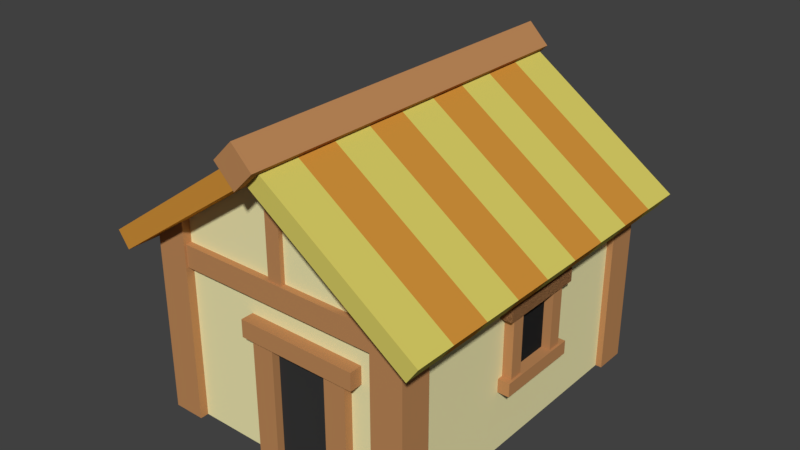 # Source: peasant_house_1tile_1.blend  (saved by Blender 2.79.0; exported with 4.5.12 LTS)
import bpy
from mathutils import Matrix  # noqa: F401  (used for matrix-valued properties, if any)

bpy.ops.wm.read_factory_settings(use_empty=True)
scene = bpy.context.scene
scene.name = 'Scene'

# ---- collections
col_collection_1 = bpy.data.collections.new('Collection 1'); scene.collection.children.link(col_collection_1)

# ---- materials (node trees are filled in below, after node groups)
mat_material_002 = bpy.data.materials.new('Material.002')
mat_material_002.alpha_threshold = 0.0
mat_material_002.use_transparent_shadow = False
mat_material_002.diffuse_color = (0.5122, 0.2491, 0.1006, 1.0)
mat_material_002.roughness = 0.5
mat_material_005 = bpy.data.materials.new('Material.005')
mat_material_005.alpha_threshold = 0.0
mat_material_005.use_transparent_shadow = False
mat_material_005.diffuse_color = (0.0376, 0.0376, 0.0376, 1.0)
mat_material_005.roughness = 0.5
mat_material_001 = bpy.data.materials.new('Material.001')
mat_material_001.alpha_threshold = 0.0
mat_material_001.use_transparent_shadow = False
mat_material_001.diffuse_color = (0.8714, 0.8157, 0.4431, 1.0)
mat_material_001.roughness = 0.5
mat_material_015 = bpy.data.materials.new('Material.015')
mat_material_015.alpha_threshold = 0.0
mat_material_015.use_transparent_shadow = False
mat_material_015.diffuse_color = (0.5122, 0.2491, 0.1006, 1.0)
mat_material_015.roughness = 0.5
mat_material_016 = bpy.data.materials.new('Material.016')
mat_material_016.alpha_threshold = 0.0
mat_material_016.use_transparent_shadow = False
mat_material_016.diffuse_color = (0.0376, 0.0376, 0.0376, 1.0)
mat_material_016.roughness = 0.5
mat_material_008 = bpy.data.materials.new('Material.008')
mat_material_008.alpha_threshold = 0.0
mat_material_008.use_transparent_shadow = False
mat_material_008.diffuse_color = (0.6351, 0.284, 0.04219, 1.0)
mat_material_008.roughness = 0.5
mat_material_007 = bpy.data.materials.new('Material.007')
mat_material_007.alpha_threshold = 0.0
mat_material_007.use_transparent_shadow = False
mat_material_007.diffuse_color = (0.6926, 0.6109, 0.1291, 1.0)
mat_material_007.roughness = 0.5

# ---- material node trees

# ---- world
world_world = bpy.data.worlds.new('World'); scene.world = world_world
world_world.color = (0.05088, 0.05088, 0.05088)
world_world.use_sun_shadow = False
world_world.sun_shadow_jitter_overblur = 0.0
world_world.cycles.sampling_method = 'MANUAL'

# ---- meshes
me_cube_034 = bpy.data.meshes.new('Cube.034')
me_cube_034.from_pydata([(-1.0, -0.9099, -2.412), (-1.0, -0.9099, 5.678), (-1.0, 1.0, -2.412), (-1.0, 1.0, 5.678), (-0.1896, -0.9099, -2.412), (-0.1896, -0.9099, 5.678), (-0.1896, 1.0, -2.412), (-0.1896, 1.0, 5.678)], [], [(0, 1, 3, 2), (2, 3, 7, 6), (6, 7, 5, 4), (4, 5, 1, 0), (2, 6, 4, 0), (7, 3, 1, 5)])
me_cube_034.materials.append(mat_material_002)
me_cube_034.use_remesh_preserve_volume = False
me_cube_034.use_remesh_preserve_attributes = False
me_cube_034.use_mirror_vertex_groups = False
me_cube_034.update()
me_cube_000 = bpy.data.meshes.new('Cube.000')
me_cube_000.from_pydata([(-0.7671, 0.7075, -1.0), (-0.7671, 0.7075, 1.111), (-0.7671, 1.0, -1.0), (-0.7671, 1.0, 1.111), (0.818, 0.7075, -1.0), (0.818, 0.7075, 1.111), (0.818, 1.0, -1.0), (0.818, 1.0, 1.111)], [], [(0, 1, 3, 2), (2, 3, 7, 6), (6, 7, 5, 4), (4, 5, 1, 0), (2, 6, 4, 0), (7, 3, 1, 5)])
me_cube_000.materials.append(mat_material_005)
me_cube_000.use_remesh_preserve_volume = False
me_cube_000.use_remesh_preserve_attributes = False
me_cube_000.use_mirror_vertex_groups = False
me_cube_000.update()
me_cube_030 = bpy.data.meshes.new('Cube.030')
me_cube_030.from_pydata([(-0.7671, 0.7075, -1.0), (-0.7671, 0.7075, 1.111), (-0.7671, 1.0, -1.0), (-0.7671, 1.0, 1.111), (0.818, 0.7075, -1.0), (0.818, 0.7075, 1.111), (0.818, 1.0, -1.0), (0.818, 1.0, 1.111)], [], [(0, 1, 3, 2), (2, 3, 7, 6), (6, 7, 5, 4), (4, 5, 1, 0), (2, 6, 4, 0), (7, 3, 1, 5)])
me_cube_030.materials.append(mat_material_005)
me_cube_030.use_remesh_preserve_volume = False
me_cube_030.use_remesh_preserve_attributes = False
me_cube_030.use_mirror_vertex_groups = False
me_cube_030.update()
me_cube_028 = bpy.data.meshes.new('Cube.028')
me_cube_028.from_pydata([(-1.0, 0.7075, -1.0), (-1.0, 0.7075, 2.809), (-1.0, 1.0, -1.0), (-1.0, 1.0, 2.809), (1.0, 0.7075, -1.0), (1.0, 0.7075, 2.809), (1.0, 1.0, -1.0), (1.0, 1.0, 2.809)], [], [(0, 1, 3, 2), (2, 3, 7, 6), (6, 7, 5, 4), (4, 5, 1, 0), (2, 6, 4, 0), (7, 3, 1, 5)])
me_cube_028.materials.append(mat_material_005)
me_cube_028.use_remesh_preserve_volume = False
me_cube_028.use_remesh_preserve_attributes = False
me_cube_028.use_mirror_vertex_groups = False
me_cube_028.update()
me_cube_023 = bpy.data.meshes.new('Cube.023')
me_cube_023.from_pydata([(-1.0, -0.7695, -1.0), (-1.0, -0.7695, 5.678), (-1.0, 1.0, -1.0), (-1.0, 1.0, 5.678), (-0.1896, -0.7695, -1.0), (-0.1896, -0.7695, 5.678), (-0.1896, 1.0, -1.0), (-0.1896, 1.0, 5.678)], [], [(0, 1, 3, 2), (2, 3, 7, 6), (6, 7, 5, 4), (4, 5, 1, 0), (2, 6, 4, 0), (7, 3, 1, 5)])
me_cube_023.materials.append(mat_material_002)
me_cube_023.use_remesh_preserve_volume = False
me_cube_023.use_remesh_preserve_attributes = False
me_cube_023.use_mirror_vertex_groups = False
me_cube_023.update()
me_cube_022 = bpy.data.meshes.new('Cube.022')
me_cube_022.from_pydata([(-1.0, -0.9099, -2.412), (-1.0, -0.9099, 5.678), (-1.0, 1.0, -2.412), (-1.0, 1.0, 5.678), (-0.1896, -0.9099, -2.412), (-0.1896, -0.9099, 5.678), (-0.1896, 1.0, -2.412), (-0.1896, 1.0, 5.678)], [], [(0, 1, 3, 2), (2, 3, 7, 6), (6, 7, 5, 4), (4, 5, 1, 0), (2, 6, 4, 0), (7, 3, 1, 5)])
me_cube_022.materials.append(mat_material_002)
me_cube_022.use_remesh_preserve_volume = False
me_cube_022.use_remesh_preserve_attributes = False
me_cube_022.use_mirror_vertex_groups = False
me_cube_022.update()
me_cube_021 = bpy.data.meshes.new('Cube.021')
me_cube_021.from_pydata([(-1.0, -0.9099, -2.412), (-1.0, -0.9099, 5.678), (-1.0, 1.0, -2.412), (-1.0, 1.0, 5.678), (-0.1896, -0.9099, -2.412), (-0.1896, -0.9099, 5.678), (-0.1896, 1.0, -2.412), (-0.1896, 1.0, 5.678)], [], [(0, 1, 3, 2), (2, 3, 7, 6), (6, 7, 5, 4), (4, 5, 1, 0), (2, 6, 4, 0), (7, 3, 1, 5)])
me_cube_021.materials.append(mat_material_002)
me_cube_021.use_remesh_preserve_volume = False
me_cube_021.use_remesh_preserve_attributes = False
me_cube_021.use_mirror_vertex_groups = False
me_cube_021.update()
me_cube_020 = bpy.data.meshes.new('Cube.020')
me_cube_020.from_pydata([(-1.0, -0.7695, -1.0), (-1.0, -0.7695, 5.678), (-1.0, 1.0, -1.0), (-1.0, 1.0, 5.678), (-0.1896, -0.7695, -1.0), (-0.1896, -0.7695, 5.678), (-0.1896, 1.0, -1.0), (-0.1896, 1.0, 5.678)], [], [(0, 1, 3, 2), (2, 3, 7, 6), (6, 7, 5, 4), (4, 5, 1, 0), (2, 6, 4, 0), (7, 3, 1, 5)])
me_cube_020.materials.append(mat_material_002)
me_cube_020.use_remesh_preserve_volume = False
me_cube_020.use_remesh_preserve_attributes = False
me_cube_020.use_mirror_vertex_groups = False
me_cube_020.update()
me_cube_016 = bpy.data.meshes.new('Cube.016')
me_cube_016.from_pydata([(-1.0, -1.0, -1.0), (-1.0, -1.0, 16.65), (-1.0, 1.0, -1.0), (-1.0, 1.0, 16.65), (0.5834, -1.0, -1.0), (0.5834, -1.0, 16.65), (0.5834, 1.0, -1.0), (0.5834, 1.0, 16.65)], [], [(0, 1, 3, 2), (2, 3, 7, 6), (6, 7, 5, 4), (4, 5, 1, 0), (2, 6, 4, 0), (7, 3, 1, 5)])
me_cube_016.materials.append(mat_material_002)
me_cube_016.use_remesh_preserve_volume = False
me_cube_016.use_remesh_preserve_attributes = False
me_cube_016.use_mirror_vertex_groups = False
me_cube_016.update()
me_cube_015 = bpy.data.meshes.new('Cube.015')
me_cube_015.from_pydata([(-1.0, -14.0, -1.0), (-1.0, -14.0, 1.0), (-1.0, 12.91, -1.0), (-1.0, 12.91, 1.0), (1.0, -14.0, -1.0), (1.0, -14.0, 1.0), (1.0, 12.91, -1.0), (1.0, 12.91, 1.0)], [], [(0, 1, 3, 2), (2, 3, 7, 6), (6, 7, 5, 4), (4, 5, 1, 0), (2, 6, 4, 0), (7, 3, 1, 5)])
me_cube_015.materials.append(mat_material_002)
me_cube_015.use_remesh_preserve_volume = False
me_cube_015.use_remesh_preserve_attributes = False
me_cube_015.use_mirror_vertex_groups = False
me_cube_015.update()
me_cube_012 = bpy.data.meshes.new('Cube.012')
me_cube_012.from_pydata([(-0.4539, -0.1807, -0.6635), (-0.4539, -0.1807, 5.424), (-0.4539, 0.6231, -0.6635), (-0.4539, 0.6231, 5.424), (0.4539, -0.1807, -0.6635), (0.4539, -0.1807, 5.424), (0.4539, 0.6231, -0.6635), (0.4539, 0.6231, 5.424)], [], [(0, 1, 3, 2), (2, 3, 7, 6), (6, 7, 5, 4), (4, 5, 1, 0), (2, 6, 4, 0), (7, 3, 1, 5)])
me_cube_012.materials.append(mat_material_002)
me_cube_012.use_remesh_preserve_volume = False
me_cube_012.use_remesh_preserve_attributes = False
me_cube_012.use_mirror_vertex_groups = False
me_cube_012.update()
me_cube_010 = bpy.data.meshes.new('Cube.010')
me_cube_010.from_pydata([(-0.7054, -1.265, -0.7214), (-0.7054, -1.265, 6.766), (-0.7054, 0.7347, -0.7214), (-0.7054, 0.7347, 6.766), (0.379, -1.265, -0.7214), (0.379, -1.265, 6.766), (0.379, 0.7347, -0.7214), (0.379, 0.7347, 6.766)], [], [(0, 1, 3, 2), (2, 3, 7, 6), (6, 7, 5, 4), (4, 5, 1, 0), (2, 6, 4, 0), (7, 3, 1, 5)])
me_cube_010.materials.append(mat_material_002)
me_cube_010.use_remesh_preserve_volume = False
me_cube_010.use_remesh_preserve_attributes = False
me_cube_010.use_mirror_vertex_groups = False
me_cube_010.update()
me_cube_009 = bpy.data.meshes.new('Cube.009')
me_cube_009.from_pydata([(-1.0, -1.0, -1.0), (-1.0, -1.0, 7.406), (-1.0, 1.0, -1.0), (-1.0, 1.0, 7.406), (0.379, -1.0, -1.0), (0.379, -1.0, 7.406), (0.379, 1.0, -1.0), (0.379, 1.0, 7.406)], [], [(0, 1, 3, 2), (2, 3, 7, 6), (6, 7, 5, 4), (4, 5, 1, 0), (2, 6, 4, 0), (7, 3, 1, 5)])
me_cube_009.materials.append(mat_material_002)
me_cube_009.use_remesh_preserve_volume = False
me_cube_009.use_remesh_preserve_attributes = False
me_cube_009.use_mirror_vertex_groups = False
me_cube_009.update()
me_cube_008 = bpy.data.meshes.new('Cube.008')
me_cube_008.from_pydata([(-1.0, -1.0, -1.0), (-1.0, -1.0, 7.406), (-1.0, 1.0, -1.0), (-1.0, 1.0, 7.406), (0.379, -1.0, -1.0), (0.379, -1.0, 7.406), (0.379, 1.0, -1.0), (0.379, 1.0, 7.406)], [], [(0, 1, 3, 2), (2, 3, 7, 6), (6, 7, 5, 4), (4, 5, 1, 0), (2, 6, 4, 0), (7, 3, 1, 5)])
me_cube_008.materials.append(mat_material_002)
me_cube_008.use_remesh_preserve_volume = False
me_cube_008.use_remesh_preserve_attributes = False
me_cube_008.use_mirror_vertex_groups = False
me_cube_008.update()
me_cube_007 = bpy.data.meshes.new('Cube.007')
me_cube_007.from_pydata([(-1.0, -1.0, -1.0), (-1.0, -1.0, 16.65), (-1.0, 1.0, -1.0), (-1.0, 1.0, 16.65), (0.5834, -1.0, -1.0), (0.5834, -1.0, 16.65), (0.5834, 1.0, -1.0), (0.5834, 1.0, 16.65)], [], [(0, 1, 3, 2), (2, 3, 7, 6), (6, 7, 5, 4), (4, 5, 1, 0), (2, 6, 4, 0), (7, 3, 1, 5)])
me_cube_007.materials.append(mat_material_002)
me_cube_007.use_remesh_preserve_volume = False
me_cube_007.use_remesh_preserve_attributes = False
me_cube_007.use_mirror_vertex_groups = False
me_cube_007.update()
me_cube_006 = bpy.data.meshes.new('Cube.006')
me_cube_006.from_pydata([(-1.0, -1.0, -1.0), (-1.0, -1.0, 10.43), (-1.0, 1.0, -1.0), (-1.0, 1.0, 10.43), (1.0, -1.0, -1.0), (1.0, -1.0, 10.43), (1.0, 1.0, -1.0), (1.0, 1.0, 10.43)], [], [(0, 1, 3, 2), (2, 3, 7, 6), (6, 7, 5, 4), (4, 5, 1, 0), (2, 6, 4, 0), (7, 3, 1, 5)])
me_cube_006.materials.append(mat_material_002)
me_cube_006.use_remesh_preserve_volume = False
me_cube_006.use_remesh_preserve_attributes = False
me_cube_006.use_mirror_vertex_groups = False
me_cube_006.update()
me_cube_005 = bpy.data.meshes.new('Cube.005')
me_cube_005.from_pydata([(-1.0, -1.0, -1.0), (-1.0, -1.0, 10.43), (-1.0, 1.0, -1.0), (-1.0, 1.0, 10.43), (1.0, -1.0, -1.0), (1.0, -1.0, 12.04), (1.0, 1.0, -1.0), (1.0, 1.0, 12.04)], [], [(0, 1, 3, 2), (2, 3, 7, 6), (6, 7, 5, 4), (4, 5, 1, 0), (2, 6, 4, 0), (7, 3, 1, 5)])
me_cube_005.materials.append(mat_material_002)
me_cube_005.use_remesh_preserve_volume = False
me_cube_005.use_remesh_preserve_attributes = False
me_cube_005.use_mirror_vertex_groups = False
me_cube_005.update()
me_cube_004 = bpy.data.meshes.new('Cube.004')
me_cube_004.from_pydata([(-1.0, -1.0, -1.0), (-1.0, -1.0, 11.95), (-1.0, 1.0, -1.0), (-1.0, 1.0, 11.95), (1.0, -1.0, -1.0), (1.0, -1.0, 10.37), (1.0, 1.0, -1.0), (1.0, 1.0, 10.37)], [], [(0, 1, 3, 2), (2, 3, 7, 6), (6, 7, 5, 4), (4, 5, 1, 0), (2, 6, 4, 0), (7, 3, 1, 5)])
me_cube_004.materials.append(mat_material_002)
me_cube_004.use_remesh_preserve_volume = False
me_cube_004.use_remesh_preserve_attributes = False
me_cube_004.use_mirror_vertex_groups = False
me_cube_004.update()
me_cube_003 = bpy.data.meshes.new('Cube.003')
me_cube_003.from_pydata([(-1.0, -1.0, -1.0), (-1.0, -1.0, 11.85), (-1.0, 1.0, -1.0), (-1.0, 1.0, 11.85), (1.0, -1.0, -1.0), (1.0, -1.0, 10.43), (1.0, 1.0, -1.0), (1.0, 1.0, 10.43)], [], [(0, 1, 3, 2), (2, 3, 7, 6), (6, 7, 5, 4), (4, 5, 1, 0), (2, 6, 4, 0), (7, 3, 1, 5)])
me_cube_003.materials.append(mat_material_002)
me_cube_003.use_remesh_preserve_volume = False
me_cube_003.use_remesh_preserve_attributes = False
me_cube_003.use_mirror_vertex_groups = False
me_cube_003.update()
me_cube_002 = bpy.data.meshes.new('Cube.002')
me_cube_002.from_pydata([(-1.0, -1.0, -1.0), (-1.0, -1.0, 10.43), (-1.0, 1.0, -1.0), (-1.0, 1.0, 10.43), (1.0, -1.0, -1.0), (1.0, -1.0, 11.79), (1.0, 1.0, -1.0), (1.0, 1.0, 11.79)], [], [(0, 1, 3, 2), (2, 3, 7, 6), (6, 7, 5, 4), (4, 5, 1, 0), (2, 6, 4, 0), (7, 3, 1, 5)])
me_cube_002.materials.append(mat_material_002)
me_cube_002.use_remesh_preserve_volume = False
me_cube_002.use_remesh_preserve_attributes = False
me_cube_002.use_mirror_vertex_groups = False
me_cube_002.update()
me_cube_001 = bpy.data.meshes.new('Cube.001')
me_cube_001.from_pydata([(-2.0, -2.0, -1.0), (-2.0, -2.0, 1.872), (-2.0, 3.0, -1.0), (-2.0, 3.0, 1.872), (2.0, -2.0, -1.0), (2.0, -2.0, 1.872), (2.0, 3.0, -1.0), (2.0, 3.0, 1.872), (0.0, 3.0, -1.0), (0.0, 3.0, 3.297), (0.0, -2.0, -1.0), (0.0, -2.0, 3.297)], [], [(0, 1, 3, 2), (8, 9, 7, 6), (6, 7, 5, 4), (10, 11, 1, 0), (8, 6, 4, 10), (9, 3, 1, 11), (7, 9, 11, 5), (2, 8, 10, 0), (4, 5, 11, 10), (2, 3, 9, 8)])
me_cube_001.materials.append(mat_material_001)
me_cube_001.use_remesh_preserve_volume = False
me_cube_001.use_remesh_preserve_attributes = False
me_cube_001.use_mirror_vertex_groups = False
me_cube_001.update()
me_cube_237 = bpy.data.meshes.new('Cube.237')
me_cube_237.from_pydata([(-1.0, -0.9099, -2.412), (-1.0, -0.9099, 5.678), (-1.0, 1.0, -2.412), (-1.0, 1.0, 5.678), (-0.1896, -0.9099, -2.412), (-0.1896, -0.9099, 5.678), (-0.1896, 1.0, -2.412), (-0.1896, 1.0, 5.678)], [], [(0, 1, 3, 2), (2, 3, 7, 6), (6, 7, 5, 4), (4, 5, 1, 0), (2, 6, 4, 0), (7, 3, 1, 5)])
me_cube_237.materials.append(mat_material_015)
me_cube_237.use_remesh_preserve_volume = False
me_cube_237.use_remesh_preserve_attributes = False
me_cube_237.use_mirror_vertex_groups = False
me_cube_237.update()
me_cube_236 = bpy.data.meshes.new('Cube.236')
me_cube_236.from_pydata([(-1.0, -0.9099, -2.412), (-1.0, -0.9099, 5.678), (-1.0, 1.0, -2.412), (-1.0, 1.0, 5.678), (-0.1896, -0.9099, -2.412), (-0.1896, -0.9099, 5.678), (-0.1896, 1.0, -2.412), (-0.1896, 1.0, 5.678)], [], [(0, 1, 3, 2), (2, 3, 7, 6), (6, 7, 5, 4), (4, 5, 1, 0), (2, 6, 4, 0), (7, 3, 1, 5)])
me_cube_236.materials.append(mat_material_015)
me_cube_236.use_remesh_preserve_volume = False
me_cube_236.use_remesh_preserve_attributes = False
me_cube_236.use_mirror_vertex_groups = False
me_cube_236.update()
me_cube_235 = bpy.data.meshes.new('Cube.235')
me_cube_235.from_pydata([(-1.0, -0.7695, -1.0), (-1.0, -0.7695, 5.678), (-1.0, 0.6373, -1.0), (-1.0, 0.6373, 5.678), (-0.1896, -0.7695, -1.0), (-0.1896, -0.7695, 5.678), (-0.1896, 0.6373, -1.0), (-0.1896, 0.6373, 5.678)], [], [(0, 1, 3, 2), (2, 3, 7, 6), (6, 7, 5, 4), (4, 5, 1, 0), (2, 6, 4, 0), (7, 3, 1, 5)])
me_cube_235.materials.append(mat_material_015)
me_cube_235.use_remesh_preserve_volume = False
me_cube_235.use_remesh_preserve_attributes = False
me_cube_235.use_mirror_vertex_groups = False
me_cube_235.update()
me_cube_234 = bpy.data.meshes.new('Cube.234')
me_cube_234.from_pydata([(-1.0, -0.7695, -1.0), (-1.0, -0.7695, 5.678), (-1.0, 0.6373, -1.0), (-1.0, 0.6373, 5.678), (-0.1896, -0.7695, -1.0), (-0.1896, -0.7695, 5.678), (-0.1896, 0.6373, -1.0), (-0.1896, 0.6373, 5.678)], [], [(0, 1, 3, 2), (2, 3, 7, 6), (6, 7, 5, 4), (4, 5, 1, 0), (2, 6, 4, 0), (7, 3, 1, 5)])
me_cube_234.materials.append(mat_material_015)
me_cube_234.use_remesh_preserve_volume = False
me_cube_234.use_remesh_preserve_attributes = False
me_cube_234.use_mirror_vertex_groups = False
me_cube_234.update()
me_cube_233 = bpy.data.meshes.new('Cube.233')
me_cube_233.from_pydata([(-0.7671, 0.7075, -1.0), (-0.7671, 0.7075, 1.111), (-0.7671, 1.0, -1.0), (-0.7671, 1.0, 1.111), (0.818, 0.7075, -1.0), (0.818, 0.7075, 1.111), (0.818, 1.0, -1.0), (0.818, 1.0, 1.111)], [], [(0, 1, 3, 2), (2, 3, 7, 6), (6, 7, 5, 4), (4, 5, 1, 0), (2, 6, 4, 0), (7, 3, 1, 5)])
me_cube_233.materials.append(mat_material_016)
me_cube_233.use_remesh_preserve_volume = False
me_cube_233.use_remesh_preserve_attributes = False
me_cube_233.use_mirror_vertex_groups = False
me_cube_233.update()
me_cube_147 = bpy.data.meshes.new('Cube.147')
me_cube_147.from_pydata([(-1.923, -2.944, -1.0), (-1.923, -2.944, -0.7027), (-1.923, 2.774, -1.0), (-1.923, 2.774, -0.7027), (1.0, -2.944, -1.0), (1.0, -2.944, -0.7027), (1.0, 2.774, -1.0), (1.0, 2.774, -0.7027), (2.019, 2.774, -3.761), (2.299, 2.774, -3.659), (2.019, -2.944, -3.761), (2.299, -2.944, -3.659), (1.019, 2.774, -1.014), (1.299, 2.774, -0.9119), (1.019, -2.944, -1.014), (1.299, -2.944, -0.9119), (2.019, -2.308, -3.761), (2.019, -1.673, -3.761), (2.019, -1.038, -3.761), (2.019, -0.4023, -3.761), (2.019, 0.233, -3.761), (2.019, 0.8683, -3.761), (2.019, 1.504, -3.761), (2.019, 2.139, -3.761), (2.299, 2.139, -3.659), (2.299, 1.504, -3.659), (2.299, 0.8683, -3.659), (2.299, 0.233, -3.659), (2.299, -0.4023, -3.659), (2.299, -1.038, -3.659), (2.299, -1.673, -3.659), (2.299, -2.308, -3.659), (1.019, 2.139, -1.014), (1.019, 1.504, -1.014), (1.019, 0.8683, -1.014), (1.019, 0.233, -1.014), (1.019, -0.4023, -1.014), (1.019, -1.038, -1.014), (1.019, -1.673, -1.014), (1.019, -2.308, -1.014), (1.299, -2.308, -0.9119), (1.299, -1.673, -0.9119), (1.299, -1.038, -0.9119), (1.299, -0.4023, -0.9119), (1.299, 0.233, -0.9119), (1.299, 0.8683, -0.9119), (1.299, 1.504, -0.9119), (1.299, 2.139, -0.9119), (-1.923, 2.139, -1.0), (-1.923, 1.504, -1.0), (-1.923, 0.8683, -1.0), (-1.923, 0.233, -1.0), (-1.923, -0.4023, -1.0), (-1.923, -1.038, -1.0), (-1.923, -1.673, -1.0), (-1.923, -2.308, -1.0), (-1.923, -2.308, -0.7027), (-1.923, -1.673, -0.7027), (-1.923, -1.038, -0.7027), (-1.923, -0.4023, -0.7027), (-1.923, 0.233, -0.7027), (-1.923, 0.8683, -0.7027), (-1.923, 1.504, -0.7027), (-1.923, 2.139, -0.7027), (1.0, -2.308, -1.0), (1.0, -1.673, -1.0), (1.0, -1.038, -1.0), (1.0, -0.4023, -1.0), (1.0, 0.233, -1.0), (1.0, 0.8683, -1.0), (1.0, 1.504, -1.0), (1.0, 2.139, -1.0), (1.0, 2.139, -0.7027), (1.0, 1.504, -0.7027), (1.0, 0.8683, -0.7027), (1.0, 0.233, -0.7027), (1.0, -0.4023, -0.7027), (1.0, -1.038, -0.7027), (1.0, -1.673, -0.7027), (1.0, -2.308, -0.7027)], [], [(48, 63, 3, 2), (2, 3, 7, 6), (64, 79, 5, 4), (4, 5, 1, 0), (55, 64, 4, 0), (79, 56, 1, 5), (16, 31, 11, 10), (10, 11, 15, 14), (32, 47, 13, 12), (12, 13, 9, 8), (23, 32, 12, 8), (47, 24, 9, 13), (15, 11, 31, 40), (40, 31, 30, 41), (41, 30, 29, 42), (42, 29, 28, 43), (43, 28, 27, 44), (44, 27, 26, 45), (45, 26, 25, 46), (46, 25, 24, 47), (10, 14, 39, 16), (16, 39, 38, 17), (17, 38, 37, 18), (18, 37, 36, 19), (19, 36, 35, 20), (20, 35, 34, 21), (21, 34, 33, 22), (22, 33, 32, 23), (14, 15, 40, 39), (39, 40, 41, 38), (38, 41, 42, 37), (37, 42, 43, 36), (36, 43, 44, 35), (35, 44, 45, 34), (34, 45, 46, 33), (33, 46, 47, 32), (8, 9, 24, 23), (23, 24, 25, 22), (22, 25, 26, 21), (21, 26, 27, 20), (20, 27, 28, 19), (19, 28, 29, 18), (18, 29, 30, 17), (17, 30, 31, 16), (7, 3, 63, 72), (72, 63, 62, 73), (73, 62, 61, 74), (74, 61, 60, 75), (75, 60, 59, 76), (76, 59, 58, 77), (77, 58, 57, 78), (78, 57, 56, 79), (2, 6, 71, 48), (48, 71, 70, 49), (49, 70, 69, 50), (50, 69, 68, 51), (51, 68, 67, 52), (52, 67, 66, 53), (53, 66, 65, 54), (54, 65, 64, 55), (6, 7, 72, 71), (71, 72, 73, 70), (70, 73, 74, 69), (69, 74, 75, 68), (68, 75, 76, 67), (67, 76, 77, 66), (66, 77, 78, 65), (65, 78, 79, 64), (0, 1, 56, 55), (55, 56, 57, 54), (54, 57, 58, 53), (53, 58, 59, 52), (52, 59, 60, 51), (51, 60, 61, 50), (50, 61, 62, 49), (49, 62, 63, 48)])
me_cube_147.polygons.foreach_set('material_index', [1, 1, 0, 0, 1, 1, 0, 0, 0, 0, 0, 0, 0, 1, 0, 1, 0, 1, 0, 1, 0, 1, 0, 1, 0, 1, 0, 1, 0, 0, 0, 0, 0, 0, 0, 0, 0, 1, 0, 1, 0, 1, 0, 1, 1, 0, 1, 0, 1, 0, 1, 0, 1, 0, 1, 0, 1, 0, 1, 0, 0, 0, 0, 0, 0, 0, 0, 0, 1, 0, 1, 0, 1, 0, 1, 0])
me_cube_147.materials.append(mat_material_008)
me_cube_147.materials.append(mat_material_007)
me_cube_147.use_remesh_preserve_volume = False
me_cube_147.use_remesh_preserve_attributes = False
me_cube_147.use_mirror_vertex_groups = False
me_cube_147.update()

# ---- objects
ob_cube_034 = bpy.data.objects.new('Cube.034', me_cube_034)
ob_cube_025 = bpy.data.objects.new('Cube.025', me_cube_000)
ob_cube_024 = bpy.data.objects.new('Cube.024', me_cube_030)
ob_cube_022 = bpy.data.objects.new('Cube.022', me_cube_028)
ob_cube_014 = bpy.data.objects.new('Cube.014', me_cube_023)
ob_cube_017 = bpy.data.objects.new('Cube.017', me_cube_022)
ob_cube_016 = bpy.data.objects.new('Cube.016', me_cube_021)
ob_cube_015 = bpy.data.objects.new('Cube.015', me_cube_020)
ob_cube_011 = bpy.data.objects.new('Cube.011', me_cube_016)
ob_cube_013 = bpy.data.objects.new('Cube.013', me_cube_015)
ob_cube_010 = bpy.data.objects.new('Cube.010', me_cube_012)
ob_cube_009 = bpy.data.objects.new('Cube.009', me_cube_010)
ob_cube_008 = bpy.data.objects.new('Cube.008', me_cube_009)
ob_cube_007 = bpy.data.objects.new('Cube.007', me_cube_008)
ob_cube_006 = bpy.data.objects.new('Cube.006', me_cube_007)
ob_cube_005 = bpy.data.objects.new('Cube.005', me_cube_006)
ob_cube_004 = bpy.data.objects.new('Cube.004', me_cube_005)
ob_cube_003 = bpy.data.objects.new('Cube.003', me_cube_004)
ob_cube_002 = bpy.data.objects.new('Cube.002', me_cube_003)
ob_cube_001 = bpy.data.objects.new('Cube.001', me_cube_002)
ob_cube = bpy.data.objects.new('Cube', me_cube_001)
ob_cube_055 = bpy.data.objects.new('Cube.055', me_cube_237)
ob_cube_056 = bpy.data.objects.new('Cube.056', me_cube_236)
ob_cube_057 = bpy.data.objects.new('Cube.057', me_cube_235)
ob_cube_058 = bpy.data.objects.new('Cube.058', me_cube_234)
ob_cube_059 = bpy.data.objects.new('Cube.059', me_cube_233)
ob_cube_144 = bpy.data.objects.new('Cube.144', me_cube_147)

# ---- transforms, parenting, visibility, modifiers, constraints
ob_cube_034.location = (1.947, -0.1315, 2.066)
ob_cube_034.rotation_euler = (-1.571, 1.571, 0.0)
ob_cube_034.scale = (0.2614, 0.2614, 0.1739)
ob_cube_034.lineart.crease_threshold = 0.0
ob_cube_025.location = (1.511, 0.1582, 1.597)
ob_cube_025.rotation_euler = (0.0, -0.0, -1.571)
ob_cube_025.scale = (0.5, 0.5, 0.5)
ob_cube_025.lineart.crease_threshold = 0.0
ob_cube_024.location = (1.511, 0.1582, 1.597)
ob_cube_024.rotation_euler = (0.0, -0.0, -1.571)
ob_cube_024.scale = (0.5, 0.5, 0.5)
ob_cube_024.lineart.crease_threshold = 0.0
ob_cube_022.location = (0.4138, -2.864, 0.5)
ob_cube_022.scale = (0.5, 0.5, 0.5)
ob_cube_022.lineart.crease_threshold = 0.0
ob_cube_014.location = (1.947, 0.743, 1.269)
ob_cube_014.rotation_euler = (0.0, -0.0, 1.571)
ob_cube_014.scale = (0.2614, 0.2614, 0.159)
ob_cube_014.lineart.crease_threshold = 0.0
ob_cube_017.location = (1.947, -0.1309, 0.9117)
ob_cube_017.rotation_euler = (-1.571, 1.571, 0.0)
ob_cube_017.scale = (0.2614, 0.2614, 0.1678)
ob_cube_017.lineart.crease_threshold = 0.0
ob_cube_016.location = (1.947, -0.1315, 2.066)
ob_cube_016.rotation_euler = (-1.571, 1.571, 0.0)
ob_cube_016.scale = (0.2614, 0.2614, 0.1739)
ob_cube_016.lineart.crease_threshold = 0.0
ob_cube_015.location = (1.947, -0.1814, 1.269)
ob_cube_015.rotation_euler = (0.0, -0.0, 1.571)
ob_cube_015.scale = (0.2614, 0.2614, 0.159)
ob_cube_015.lineart.crease_threshold = 0.0
ob_cube_011.location = (-1.742, 2.365, 2.578)
ob_cube_011.rotation_euler = (-0.0, 1.571, 0.0)
ob_cube_011.scale = (0.2164, 0.2164, 0.2164)
ob_cube_011.lineart.crease_threshold = 0.0
ob_cube_013.location = (0.0, 0.0, 4.548)
ob_cube_013.rotation_euler = (0.0, -0.7854, 0.0)
ob_cube_013.scale = (0.2222, 0.2222, 0.2222)
ob_cube_013.lineart.crease_threshold = 0.0
ob_cube_010.location = (0.0, -2.522, 2.937)
ob_cube_010.scale = (0.25, 0.25, 0.25)
ob_cube_010.lineart.crease_threshold = 0.0
ob_cube_009.location = (-0.3404, -2.381, 1.954)
ob_cube_009.rotation_euler = (-0.0, 1.571, 0.0)
ob_cube_009.scale = (0.25, 0.25, 0.25)
ob_cube_009.lineart.crease_threshold = 0.0
ob_cube_008.location = (1.09, -2.381, 0.25)
ob_cube_008.scale = (0.25, 0.25, 0.25)
ob_cube_008.lineart.crease_threshold = 0.0
ob_cube_007.location = (-0.1533, -2.381, 0.25)
ob_cube_007.scale = (0.25, 0.25, 0.25)
ob_cube_007.lineart.crease_threshold = 0.0
ob_cube_006.location = (-1.742, -2.381, 2.578)
ob_cube_006.rotation_euler = (-0.0, 1.571, 0.0)
ob_cube_006.scale = (0.2164, 0.2164, 0.2164)
ob_cube_006.lineart.crease_threshold = 0.0
ob_cube_005.location = (-1.876, -0.3805, 0.25)
ob_cube_005.scale = (0.25, 0.25, 0.25)
ob_cube_005.lineart.crease_threshold = 0.0
ob_cube_004.location = (-1.876, 2.375, 0.25)
ob_cube_004.scale = (0.25, 0.25, 0.25)
ob_cube_004.lineart.crease_threshold = 0.0
ob_cube_003.location = (1.847, 2.375, 0.25)
ob_cube_003.scale = (0.25, 0.25, 0.25)
ob_cube_003.lineart.crease_threshold = 0.0
ob_cube_002.location = (1.847, -2.381, 0.25)
ob_cube_002.scale = (0.25, 0.25, 0.25)
ob_cube_002.lineart.crease_threshold = 0.0
ob_cube_001.location = (-1.876, -2.381, 0.25)
ob_cube_001.scale = (0.25, 0.25, 0.25)
ob_cube_001.lineart.crease_threshold = 0.0
ob_cube.location = (0.0, -0.5, 1.0)
ob_cube.lineart.crease_threshold = 0.0
ob_cube_055.location = (-1.965, 1.303, 1.06)
ob_cube_055.rotation_euler = (-11.0, 1.571, 0.0)
ob_cube_055.scale = (0.2614, 0.2614, 0.1678)
ob_cube_055.lineart.crease_threshold = 0.0
ob_cube_056.location = (-1.965, 1.304, 2.214)
ob_cube_056.rotation_euler = (-11.0, 1.571, 0.0)
ob_cube_056.scale = (0.2614, 0.2614, 0.1739)
ob_cube_056.lineart.crease_threshold = 0.0
ob_cube_057.location = (-1.965, 1.354, 1.417)
ob_cube_057.rotation_euler = (0.0, 0.0, 11.0)
ob_cube_057.scale = (0.2614, 0.2614, 0.159)
ob_cube_057.lineart.crease_threshold = 0.0
ob_cube_058.location = (-1.965, 0.3986, 1.417)
ob_cube_058.rotation_euler = (0.0, 0.0, 11.0)
ob_cube_058.scale = (0.2614, 0.2614, 0.159)
ob_cube_058.lineart.crease_threshold = 0.0
ob_cube_059.location = (-2.399, 1.025, 1.745)
ob_cube_059.rotation_euler = (0.0, -0.0, 4.712)
ob_cube_059.scale = (0.5, 0.5, 0.5)
ob_cube_059.lineart.crease_threshold = 0.0
ob_cube_144.location = (1.405, -0.1693, 4.517)
ob_cube_144.rotation_euler = (0.0, -0.6109, 3.142)
ob_cube_144.lineart.crease_threshold = 0.0

# ---- collection membership
col_collection_1.objects.link(ob_cube_034)
col_collection_1.objects.link(ob_cube_025)
col_collection_1.objects.link(ob_cube_024)
col_collection_1.objects.link(ob_cube_022)
col_collection_1.objects.link(ob_cube_014)
col_collection_1.objects.link(ob_cube_017)
col_collection_1.objects.link(ob_cube_016)
col_collection_1.objects.link(ob_cube_015)
col_collection_1.objects.link(ob_cube_011)
col_collection_1.objects.link(ob_cube_013)
col_collection_1.objects.link(ob_cube_010)
col_collection_1.objects.link(ob_cube_009)
col_collection_1.objects.link(ob_cube_008)
col_collection_1.objects.link(ob_cube_007)
col_collection_1.objects.link(ob_cube_006)
col_collection_1.objects.link(ob_cube_005)
col_collection_1.objects.link(ob_cube_004)
col_collection_1.objects.link(ob_cube_003)
col_collection_1.objects.link(ob_cube_002)
col_collection_1.objects.link(ob_cube_001)
col_collection_1.objects.link(ob_cube)
col_collection_1.objects.link(ob_cube_055)
col_collection_1.objects.link(ob_cube_056)
col_collection_1.objects.link(ob_cube_057)
col_collection_1.objects.link(ob_cube_058)
col_collection_1.objects.link(ob_cube_059)
col_collection_1.objects.link(ob_cube_144)

# ---- scene / render settings (as saved in the file)
scene.frame_start = 1; scene.frame_end = 250; scene.frame_set(1)
scene.render.engine = 'BLENDER_EEVEE_NEXT'
scene.render.resolution_percentage = 50
scene.render.dither_intensity = 0.0
scene.cycles.use_denoising = False
scene.cycles.samples = 128
scene.cycles.sampling_pattern = 'TABULATED_SOBOL'
scene.cycles.use_adaptive_sampling = False
scene.cycles.use_light_tree = False
scene.cycles.blur_glossy = 0.0
scene.cycles.sample_clamp_indirect = 0.0
scene.view_settings.view_transform = 'Standard'
bpy.context.view_layer.update()

# ---- added for rendering (the .blend has no active camera and no usable light): camera, sun
cam_auto = bpy.data.cameras.new('AutoCamera')
cam_auto.lens = 50.0
cam_auto.sensor_width = 36.0
cam_auto.clip_end = 1000.0
ob_auto_camera = bpy.data.objects.new('AutoCamera', cam_auto)
scene.collection.objects.link(ob_auto_camera)
ob_auto_camera.location = (8.77606, -10.687, 9.67429)
ob_auto_camera.rotation_euler = (1.09748, -7.21219e-08, 0.694738)
scene.camera = ob_auto_camera
light_auto_sun = bpy.data.lights.new('AutoSun', 'SUN')
light_auto_sun.energy = 3.0
light_auto_sun.angle = 0.0523599
ob_auto_sun = bpy.data.objects.new('AutoSun', light_auto_sun)
scene.collection.objects.link(ob_auto_sun)
ob_auto_sun.rotation_euler = (0.872665, 0.174533, 0.523599)
bpy.context.view_layer.update()
